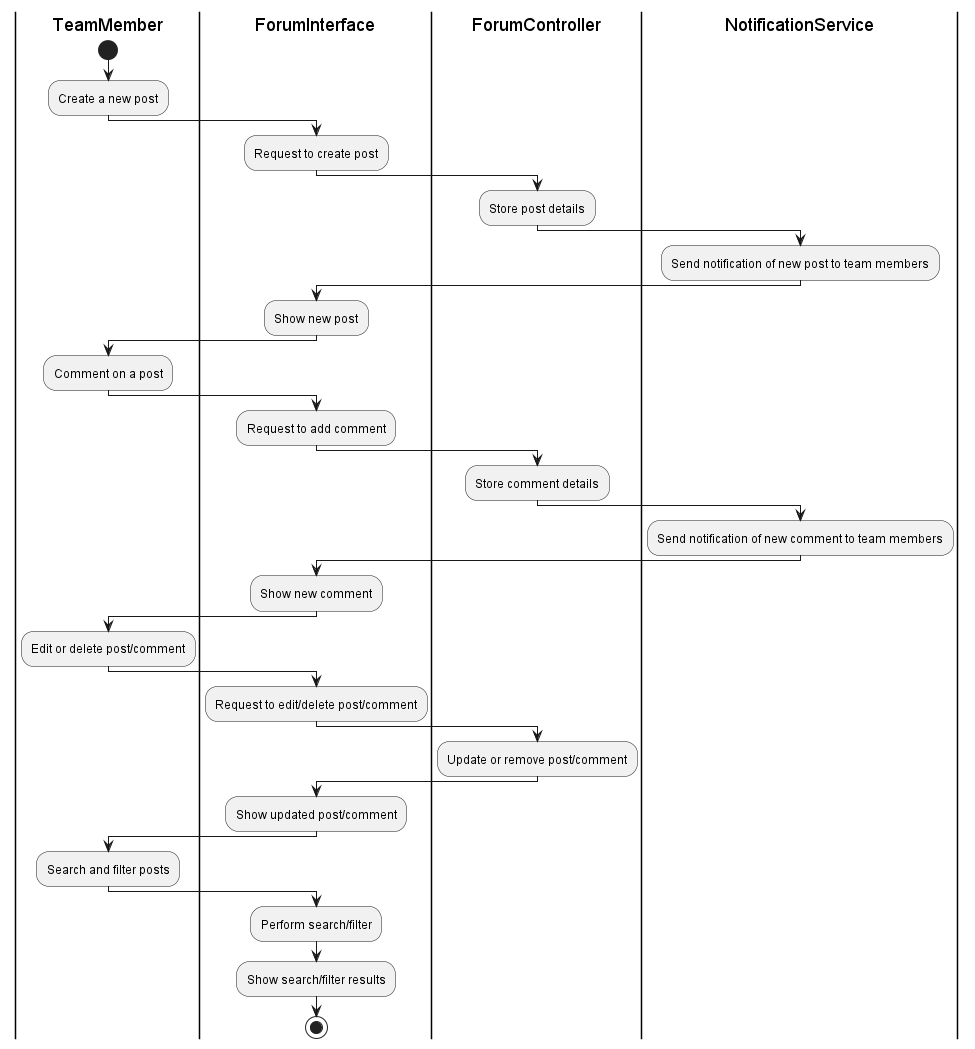

The diagram above was rendered by PlantUML. Its source (embedded in the PNG):
@startuml
|TeamMember|
start
:Create a new post;

|ForumInterface|
:Request to create post;

|ForumController|
:Store post details;

|NotificationService|
:Send notification of new post to team members;

|ForumInterface|
:Show new post;

|TeamMember|
:Comment on a post;

|ForumInterface|
:Request to add comment;

|ForumController|
:Store comment details;

|NotificationService|
:Send notification of new comment to team members;

|ForumInterface|
:Show new comment;

|TeamMember|
:Edit or delete post/comment;

|ForumInterface|
:Request to edit/delete post/comment;

|ForumController|
:Update or remove post/comment;

|ForumInterface|
:Show updated post/comment;

|TeamMember|
:Search and filter posts;

|ForumInterface|
:Perform search/filter;

|ForumInterface|
:Show search/filter results;

stop
@enduml